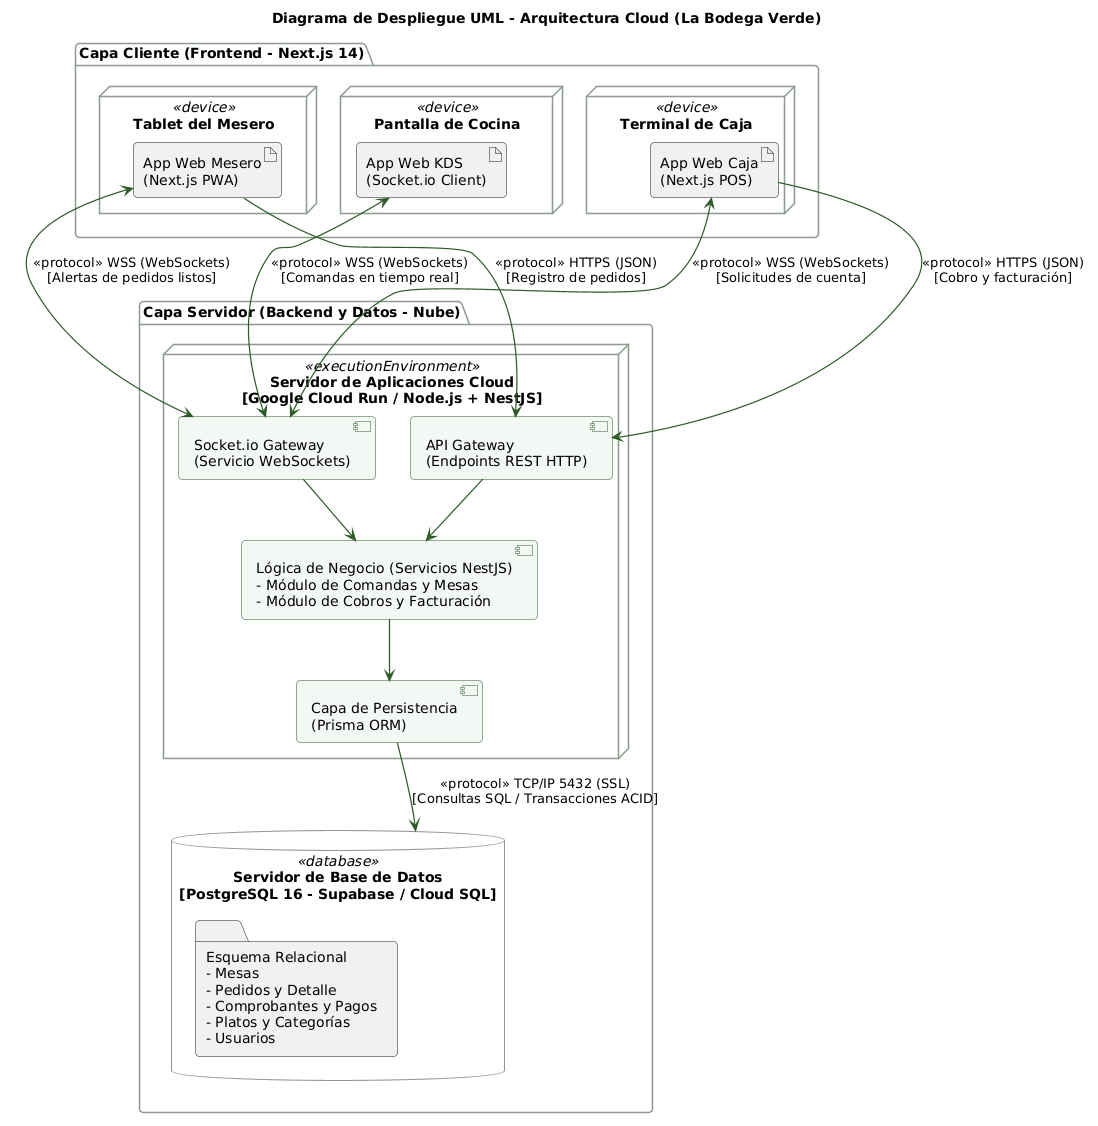

The diagram above was rendered by PlantUML. Its source (embedded in the PNG):
@startuml
skinparam DefaultFontName Arial
skinparam roundcorner 8
skinparam nodeBackgroundColor #FFFFFF
skinparam nodeBorderColor #2D5A27
skinparam nodeBorderThickness 1.5
skinparam componentBackgroundColor #F4F8F4
skinparam componentBorderColor #2D5A27
skinparam databaseBackgroundColor #FBFDFB
skinparam databaseBorderColor #2D5A27
skinparam arrowColor #2D5A27
skinparam arrowThickness 1.2
skinparam packageBackgroundColor #FAFCFA
skinparam packageBorderColor #8E9B90

title Diagrama de Despliegue UML - Arquitectura Cloud (La Bodega Verde)

package "Capa Cliente (Frontend - Next.js 14)" {
  node "Tablet del Mesero" <<device>> as Tablet {
    artifact "App Web Mesero\n(Next.js PWA)" as MeseroApp
  }
  
  node "Pantalla de Cocina" <<device>> as KDS {
    artifact "App Web KDS\n(Socket.io Client)" as KDSApp
  }
  
  node "Terminal de Caja" <<device>> as Caja {
    artifact "App Web Caja\n(Next.js POS)" as CajaApp
  }
}

package "Capa Servidor (Backend y Datos - Nube)" {
  node "Servidor de Aplicaciones Cloud\n[Google Cloud Run / Node.js + NestJS]" <<executionEnvironment>> as AppServer {
    component "API Gateway\n(Endpoints REST HTTP)" as REST
    component "Socket.io Gateway\n(Servicio WebSockets)" as WS
    component "Lógica de Negocio (Servicios NestJS)\n- Módulo de Comandas y Mesas\n- Módulo de Cobros y Facturación" as Business
    component "Capa de Persistencia\n(Prisma ORM)" as ORM
    
    REST --> Business
    WS --> Business
    Business --> ORM
  }

  database "Servidor de Base de Datos\n[PostgreSQL 16 - Supabase / Cloud SQL]" <<database>> as DBNode {
    folder "Esquema Relacional\n- Mesas\n- Pedidos y Detalle\n- Comprobantes y Pagos\n- Platos y Categorías\n- Usuarios" as Tables
  }
}

' Conexiones de Red Cliente - Servidor
MeseroApp --> REST : <<protocol>> HTTPS (JSON)\n[Registro de pedidos]
MeseroApp <--> WS : <<protocol>> WSS (WebSockets)\n[Alertas de pedidos listos]

KDSApp <--> WS : <<protocol>> WSS (WebSockets)\n[Comandas en tiempo real]

CajaApp --> REST : <<protocol>> HTTPS (JSON)\n[Cobro y facturación]
CajaApp <--> WS : <<protocol>> WSS (WebSockets)\n[Solicitudes de cuenta]

ORM --> DBNode : <<protocol>> TCP/IP 5432 (SSL)\n[Consultas SQL / Transacciones ACID]
@enduml